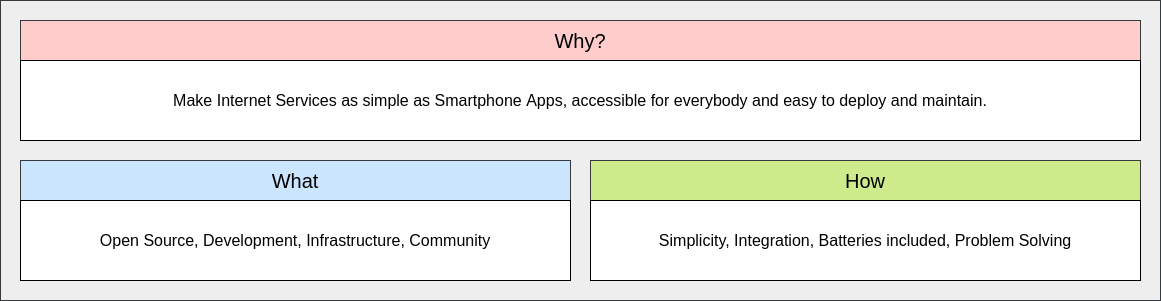

The diagram above was exported from draw.io. Its source (the exported page's mxGraphModel, read from the mxfile embedded in the PNG):
<mxGraphModel dx="1422" dy="993" grid="1" gridSize="10" guides="1" tooltips="1" connect="1" arrows="1" fold="1" page="1" pageScale="1" pageWidth="1169" pageHeight="827" math="0" shadow="0">
  <root>
    <mxCell id="0" />
    <mxCell id="1" parent="0" />
    <mxCell id="2qrvVul-zGJSzHc212XL-1" value="" style="rounded=0;whiteSpace=wrap;html=1;fillColor=#eeeeee;strokeColor=#36393d;" vertex="1" parent="1">
      <mxGeometry width="1160" height="300" as="geometry" />
    </mxCell>
    <mxCell id="2qrvVul-zGJSzHc212XL-2" value="Why?" style="rounded=0;whiteSpace=wrap;html=1;fontSize=20;fillColor=#ffcccc;strokeColor=#36393d;glass=0;shadow=0;sketch=0;" vertex="1" parent="1">
      <mxGeometry x="20" y="20" width="1120" height="40" as="geometry" />
    </mxCell>
    <mxCell id="2qrvVul-zGJSzHc212XL-3" value="How" style="rounded=0;whiteSpace=wrap;html=1;fontSize=20;fillColor=#cdeb8b;strokeColor=#36393d;" vertex="1" parent="1">
      <mxGeometry x="590" y="160" width="550" height="40" as="geometry" />
    </mxCell>
    <mxCell id="2qrvVul-zGJSzHc212XL-4" value="What" style="rounded=0;whiteSpace=wrap;html=1;fontSize=20;fillColor=#cce5ff;strokeColor=#36393d;" vertex="1" parent="1">
      <mxGeometry x="20" y="160" width="550" height="40" as="geometry" />
    </mxCell>
    <mxCell id="2qrvVul-zGJSzHc212XL-6" value="&lt;div style=&quot;font-size: 16px;&quot;&gt;Make Internet Services as simple as Smartphone Apps, accessible for everybody&amp;nbsp;&lt;span style=&quot;font-size: 16px;&quot;&gt;and easy to deploy and maintain.&lt;/span&gt;&lt;/div&gt;" style="rounded=0;whiteSpace=wrap;html=1;fillColor=default;fontSize=16;" vertex="1" parent="1">
      <mxGeometry x="20" y="60" width="1120" height="80" as="geometry" />
    </mxCell>
    <mxCell id="2qrvVul-zGJSzHc212XL-7" value="Open Source, Development, Infrastructure, Community" style="rounded=0;whiteSpace=wrap;html=1;fillColor=default;fontSize=16;" vertex="1" parent="1">
      <mxGeometry x="20" y="200" width="550" height="80" as="geometry" />
    </mxCell>
    <mxCell id="2qrvVul-zGJSzHc212XL-8" value="Simplicity, Integration, Batteries included, Problem Solving" style="rounded=0;whiteSpace=wrap;html=1;fillColor=default;fontSize=16;" vertex="1" parent="1">
      <mxGeometry x="590" y="200" width="550" height="80" as="geometry" />
    </mxCell>
  </root>
</mxGraphModel>